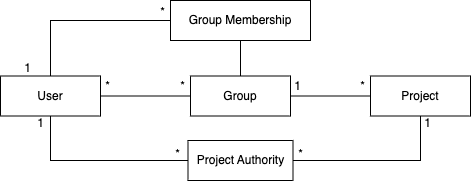

The diagram above was exported from draw.io. Its source (the exported page's mxGraphModel, read from the mxfile embedded in the PNG):
<mxGraphModel dx="589" dy="2199" grid="1" gridSize="10" guides="1" tooltips="1" connect="1" arrows="1" fold="1" page="1" pageScale="1" pageWidth="827" pageHeight="1169" math="0" shadow="0">
  <root>
    <mxCell id="0" />
    <mxCell id="1" parent="0" />
    <mxCell id="2" value="" style="group" connectable="0" vertex="1" parent="1">
      <mxGeometry x="2380" y="-990" width="470" height="180" as="geometry" />
    </mxCell>
    <mxCell id="3" value="Group Membership" style="whiteSpace=wrap;html=1;align=center;" vertex="1" parent="2">
      <mxGeometry x="170" width="140" height="40" as="geometry" />
    </mxCell>
    <mxCell id="4" value="User" style="whiteSpace=wrap;html=1;align=center;" vertex="1" parent="2">
      <mxGeometry y="75.5" width="100" height="40" as="geometry" />
    </mxCell>
    <mxCell id="5" value="" style="edgeStyle=orthogonalEdgeStyle;rounded=0;orthogonalLoop=1;jettySize=auto;html=1;endArrow=none;endFill=0;entryX=1;entryY=0.5;entryDx=0;entryDy=0;exitX=0;exitY=0.5;exitDx=0;exitDy=0;" edge="1" parent="2" source="6" target="4">
      <mxGeometry relative="1" as="geometry">
        <mxPoint x="190" y="94.97" as="sourcePoint" />
        <mxPoint x="90" y="94.97" as="targetPoint" />
      </mxGeometry>
    </mxCell>
    <mxCell id="6" value="Group" style="whiteSpace=wrap;html=1;align=center;" vertex="1" parent="2">
      <mxGeometry x="190" y="75.5" width="100" height="40" as="geometry" />
    </mxCell>
    <mxCell id="7" value="Project Authority" style="whiteSpace=wrap;html=1;align=center;" vertex="1" parent="2">
      <mxGeometry x="187.5" y="140" width="105" height="40" as="geometry" />
    </mxCell>
    <mxCell id="8" value="Project" style="whiteSpace=wrap;html=1;align=center;" vertex="1" parent="2">
      <mxGeometry x="370" y="75.5" width="100" height="40" as="geometry" />
    </mxCell>
    <mxCell id="9" value="*" style="text;strokeColor=none;align=center;fillColor=none;html=1;verticalAlign=middle;whiteSpace=wrap;rounded=0;" vertex="1" parent="2">
      <mxGeometry x="175" y="77.75" width="15" height="15.5" as="geometry" />
    </mxCell>
    <mxCell id="10" value="*" style="text;strokeColor=none;align=center;fillColor=none;html=1;verticalAlign=middle;whiteSpace=wrap;rounded=0;" vertex="1" parent="2">
      <mxGeometry x="100" y="77.75" width="15" height="15.5" as="geometry" />
    </mxCell>
    <mxCell id="11" value="" style="edgeStyle=orthogonalEdgeStyle;rounded=0;orthogonalLoop=1;jettySize=auto;html=1;endArrow=none;endFill=0;entryX=1;entryY=0.5;entryDx=0;entryDy=0;exitX=0;exitY=0.5;exitDx=0;exitDy=0;" edge="1" parent="2" source="8" target="6">
      <mxGeometry relative="1" as="geometry">
        <mxPoint x="310" y="140" as="sourcePoint" />
        <mxPoint x="205" y="140" as="targetPoint" />
      </mxGeometry>
    </mxCell>
    <mxCell id="12" value="*" style="text;strokeColor=none;align=center;fillColor=none;html=1;verticalAlign=middle;whiteSpace=wrap;rounded=0;" vertex="1" parent="2">
      <mxGeometry x="292.5" y="146" width="15" height="15.5" as="geometry" />
    </mxCell>
    <mxCell id="13" value="1" style="text;strokeColor=none;align=center;fillColor=none;html=1;verticalAlign=middle;whiteSpace=wrap;rounded=0;" vertex="1" parent="2">
      <mxGeometry x="290" y="77.75" width="15" height="15.5" as="geometry" />
    </mxCell>
    <mxCell id="14" value="" style="edgeStyle=orthogonalEdgeStyle;rounded=0;orthogonalLoop=1;jettySize=auto;html=1;endArrow=none;endFill=0;entryX=0.5;entryY=1;entryDx=0;entryDy=0;exitX=1;exitY=0.5;exitDx=0;exitDy=0;" edge="1" parent="2" source="7" target="8">
      <mxGeometry relative="1" as="geometry">
        <mxPoint x="330" y="244" as="sourcePoint" />
        <mxPoint x="330" y="180" as="targetPoint" />
      </mxGeometry>
    </mxCell>
    <mxCell id="15" value="*" style="text;strokeColor=none;align=center;fillColor=none;html=1;verticalAlign=middle;whiteSpace=wrap;rounded=0;" vertex="1" parent="2">
      <mxGeometry x="355" y="77.75" width="15" height="15.5" as="geometry" />
    </mxCell>
    <mxCell id="16" value="1" style="text;strokeColor=none;align=center;fillColor=none;html=1;verticalAlign=middle;whiteSpace=wrap;rounded=0;" vertex="1" parent="2">
      <mxGeometry x="420" y="115.5" width="15" height="15.5" as="geometry" />
    </mxCell>
    <mxCell id="17" value="" style="edgeStyle=orthogonalEdgeStyle;rounded=0;orthogonalLoop=1;jettySize=auto;html=1;endArrow=none;endFill=0;entryX=0.5;entryY=1;entryDx=0;entryDy=0;exitX=0;exitY=0.5;exitDx=0;exitDy=0;" edge="1" parent="2" source="7" target="4">
      <mxGeometry relative="1" as="geometry">
        <mxPoint x="176" y="159.67000000000002" as="sourcePoint" />
        <mxPoint x="71" y="159.67000000000002" as="targetPoint" />
      </mxGeometry>
    </mxCell>
    <mxCell id="18" value="*" style="text;strokeColor=none;align=center;fillColor=none;html=1;verticalAlign=middle;whiteSpace=wrap;rounded=0;" vertex="1" parent="2">
      <mxGeometry x="170" y="146" width="15" height="15.5" as="geometry" />
    </mxCell>
    <mxCell id="19" value="1" style="text;strokeColor=none;align=center;fillColor=none;html=1;verticalAlign=middle;whiteSpace=wrap;rounded=0;" vertex="1" parent="2">
      <mxGeometry x="33" y="115.5" width="15" height="15.5" as="geometry" />
    </mxCell>
    <mxCell id="20" value="" style="edgeStyle=orthogonalEdgeStyle;rounded=0;orthogonalLoop=1;jettySize=auto;html=1;endArrow=none;endFill=0;entryX=0;entryY=0.5;entryDx=0;entryDy=0;exitX=0.5;exitY=0;exitDx=0;exitDy=0;" edge="1" parent="2" source="4" target="3">
      <mxGeometry relative="1" as="geometry">
        <mxPoint x="40" y="75.5" as="sourcePoint" />
        <mxPoint x="40" y="30" as="targetPoint" />
        <Array as="points">
          <mxPoint x="50" y="20" />
        </Array>
      </mxGeometry>
    </mxCell>
    <mxCell id="21" value="1" style="text;strokeColor=none;align=center;fillColor=none;html=1;verticalAlign=middle;whiteSpace=wrap;rounded=0;" vertex="1" parent="2">
      <mxGeometry x="20" y="60" width="15" height="15.5" as="geometry" />
    </mxCell>
    <mxCell id="22" value="" style="edgeStyle=orthogonalEdgeStyle;rounded=0;orthogonalLoop=1;jettySize=auto;html=1;endArrow=none;endFill=0;exitX=0.5;exitY=0;exitDx=0;exitDy=0;" edge="1" parent="2">
      <mxGeometry relative="1" as="geometry">
        <mxPoint x="240" y="75.5" as="sourcePoint" />
        <mxPoint x="240" y="40" as="targetPoint" />
      </mxGeometry>
    </mxCell>
    <mxCell id="23" value="*" style="text;strokeColor=none;align=center;fillColor=none;html=1;verticalAlign=middle;whiteSpace=wrap;rounded=0;" vertex="1" parent="2">
      <mxGeometry x="155" y="4" width="15" height="15.5" as="geometry" />
    </mxCell>
  </root>
</mxGraphModel>